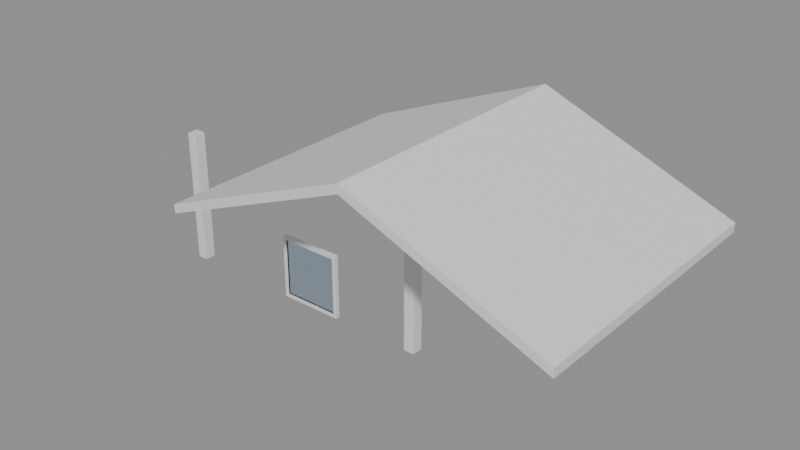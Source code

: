 # Source: e0345_after.blend  (saved by Blender 5.2.44; exported with 4.5.12 LTS)
import bpy
from mathutils import Matrix  # noqa: F401  (used for matrix-valued properties, if any)

bpy.ops.wm.read_factory_settings(use_empty=True)
scene = bpy.context.scene
scene.name = 'Scene'

# ---- materials (node trees are filled in below, after node groups)
mat_teja = bpy.data.materials.new('Teja')
mat_madera_roble = bpy.data.materials.new('Madera_Roble')
mat_marco_pintura = bpy.data.materials.new('Marco_Pintura')
mat_vidrio = bpy.data.materials.new('Vidrio')

# ---- material node trees
mat_teja.use_nodes = True; mat_teja.node_tree.nodes.clear()
_N = mat_teja.node_tree.nodes; _L = mat_teja.node_tree.links
n0 = _N.new('ShaderNodeBsdfPrincipled'); n0.name = 'Principled BSDF'; n0.location = (-200, 100)
n0.inputs[3].default_value = 1.45
n0.inputs[10].default_value = 0.005
n1 = _N.new('ShaderNodeOutputMaterial'); n1.name = 'Material Output'; n1.location = (200, 100)
_L.new(n0.outputs[0], n1.inputs[0])
n1.is_active_output = True
mat_madera_roble.use_nodes = True; mat_madera_roble.node_tree.nodes.clear()
_N = mat_madera_roble.node_tree.nodes; _L = mat_madera_roble.node_tree.links
n0 = _N.new('ShaderNodeBsdfPrincipled'); n0.name = 'Principled BSDF'; n0.location = (-200, 100)
n0.inputs[3].default_value = 1.45
n0.inputs[10].default_value = 0.005
n1 = _N.new('ShaderNodeOutputMaterial'); n1.name = 'Material Output'; n1.location = (200, 100)
_L.new(n0.outputs[0], n1.inputs[0])
n1.is_active_output = True
mat_marco_pintura.use_nodes = True; mat_marco_pintura.node_tree.nodes.clear()
_N = mat_marco_pintura.node_tree.nodes; _L = mat_marco_pintura.node_tree.links
n0 = _N.new('ShaderNodeBsdfPrincipled'); n0.name = 'Principled BSDF'; n0.location = (-200, 100)
n0.inputs[3].default_value = 1.45
n0.inputs[10].default_value = 0.005
n1 = _N.new('ShaderNodeOutputMaterial'); n1.name = 'Material Output'; n1.location = (200, 100)
_L.new(n0.outputs[0], n1.inputs[0])
n1.is_active_output = True
mat_vidrio.use_nodes = True; mat_vidrio.node_tree.nodes.clear()
_N = mat_vidrio.node_tree.nodes; _L = mat_vidrio.node_tree.links
n0 = _N.new('ShaderNodeBsdfPrincipled'); n0.name = 'Principled BSDF'; n0.location = (-200, 100)
n0.inputs[0].default_value = (0.7, 0.85, 1.0, 1.0)
n0.inputs[2].default_value = 0.05
n0.inputs[3].default_value = 1.45
n0.inputs[10].default_value = 0.005
n0.inputs[18].default_value = 1.0
n1 = _N.new('ShaderNodeOutputMaterial'); n1.name = 'Material Output'; n1.location = (200, 100)
_L.new(n0.outputs[0], n1.inputs[0])
n1.is_active_output = True

# ---- meshes
me_tejado_porche_cuerpo_mesh = bpy.data.meshes.new('Tejado_Porche_Cuerpo_mesh')
me_tejado_porche_cuerpo_mesh.from_pydata([(-0.5, -0.5, -0.2), (3.0, -0.5, 1.2), (6.5, -0.5, -0.2), (-0.5, 4.5, -0.2), (3.0, 4.5, 1.2), (6.5, 4.5, -0.2), (-0.5, -0.5, -0.03845), (3.0, -0.5, 1.362), (6.5, -0.5, -0.03845), (-0.5, 4.5, -0.03845), (3.0, 4.5, 1.362), (6.5, 4.5, -0.03845)], [], [(0, 1, 4, 3), (6, 7, 10, 9), (0, 3, 9, 6), (0, 6, 7, 1), (3, 4, 10, 9), (1, 2, 5, 4), (7, 8, 11, 10), (2, 8, 11, 5), (1, 7, 8, 2), (4, 5, 11, 10)])
me_tejado_porche_cuerpo_mesh.materials.append(mat_teja)
me_tejado_porche_cuerpo_mesh.update()
me_columna_frontal_izq_cuerpo_mesh = bpy.data.meshes.new('Columna_Frontal_Izq_Cuerpo_mesh')
me_columna_frontal_izq_cuerpo_mesh.from_pydata([(0.0, 0.0, 0.0), (0.2, 0.0, 0.0), (0.2, 0.2, 0.0), (0.0, 0.2, 0.0), (0.0, 0.0, 2.5), (0.2, 0.0, 2.5), (0.2, 0.2, 2.5), (0.0, 0.2, 2.5)], [], [(0, 1, 2, 3), (4, 5, 6, 7), (0, 1, 5, 4), (1, 2, 6, 5), (2, 3, 7, 6), (3, 0, 4, 7)])
me_columna_frontal_izq_cuerpo_mesh.materials.append(mat_madera_roble)
me_columna_frontal_izq_cuerpo_mesh.update()
me_columna_frontal_der_cuerpo_mesh = bpy.data.meshes.new('Columna_Frontal_Der_Cuerpo_mesh')
me_columna_frontal_der_cuerpo_mesh.from_pydata([(0.0, 0.0, 0.0), (0.2, 0.0, 0.0), (0.2, 0.2, 0.0), (0.0, 0.2, 0.0), (0.0, 0.0, 2.5), (0.2, 0.0, 2.5), (0.2, 0.2, 2.5), (0.0, 0.2, 2.5)], [], [(0, 1, 2, 3), (4, 5, 6, 7), (0, 1, 5, 4), (1, 2, 6, 5), (2, 3, 7, 6), (3, 0, 4, 7)])
me_columna_frontal_der_cuerpo_mesh.materials.append(mat_madera_roble)
me_columna_frontal_der_cuerpo_mesh.update()
me_ventana_nuevo_jamba_izq_mesh = bpy.data.meshes.new('Ventana_Nuevo_Jamba_Izq_mesh')
me_ventana_nuevo_jamba_izq_mesh.from_pydata([(0.0, 0.0, 0.0), (0.06, 0.0, 0.0), (0.06, 0.08, 0.0), (0.0, 0.08, 0.0), (0.0, 0.0, 1.2), (0.06, 0.0, 1.2), (0.06, 0.08, 1.2), (0.0, 0.08, 1.2)], [], [(0, 1, 2, 3), (4, 5, 6, 7), (0, 1, 5, 4), (1, 2, 6, 5), (2, 3, 7, 6), (3, 0, 4, 7)])
me_ventana_nuevo_jamba_izq_mesh.materials.append(mat_marco_pintura)
me_ventana_nuevo_jamba_izq_mesh.update()
me_ventana_nuevo_jamba_der_mesh = bpy.data.meshes.new('Ventana_Nuevo_Jamba_Der_mesh')
me_ventana_nuevo_jamba_der_mesh.from_pydata([(0.0, 0.0, 0.0), (0.06, 0.0, 0.0), (0.06, 0.08, 0.0), (0.0, 0.08, 0.0), (0.0, 0.0, 1.2), (0.06, 0.0, 1.2), (0.06, 0.08, 1.2), (0.0, 0.08, 1.2)], [], [(0, 1, 2, 3), (4, 5, 6, 7), (0, 1, 5, 4), (1, 2, 6, 5), (2, 3, 7, 6), (3, 0, 4, 7)])
me_ventana_nuevo_jamba_der_mesh.materials.append(mat_marco_pintura)
me_ventana_nuevo_jamba_der_mesh.update()
me_ventana_nuevo_trav_inf_mesh = bpy.data.meshes.new('Ventana_Nuevo_Trav_Inf_mesh')
me_ventana_nuevo_trav_inf_mesh.from_pydata([(0.0, 0.0, 0.0), (1.08, 0.0, 0.0), (1.08, 0.08, 0.0), (0.0, 0.08, 0.0), (0.0, 0.0, 0.06), (1.08, 0.0, 0.06), (1.08, 0.08, 0.06), (0.0, 0.08, 0.06)], [], [(0, 1, 2, 3), (4, 5, 6, 7), (0, 1, 5, 4), (1, 2, 6, 5), (2, 3, 7, 6), (3, 0, 4, 7)])
me_ventana_nuevo_trav_inf_mesh.materials.append(mat_marco_pintura)
me_ventana_nuevo_trav_inf_mesh.update()
me_ventana_nuevo_trav_sup_mesh = bpy.data.meshes.new('Ventana_Nuevo_Trav_Sup_mesh')
me_ventana_nuevo_trav_sup_mesh.from_pydata([(0.0, 0.0, 0.0), (1.08, 0.0, 0.0), (1.08, 0.08, 0.0), (0.0, 0.08, 0.0), (0.0, 0.0, 0.06), (1.08, 0.0, 0.06), (1.08, 0.08, 0.06), (0.0, 0.08, 0.06)], [], [(0, 1, 2, 3), (4, 5, 6, 7), (0, 1, 5, 4), (1, 2, 6, 5), (2, 3, 7, 6), (3, 0, 4, 7)])
me_ventana_nuevo_trav_sup_mesh.materials.append(mat_marco_pintura)
me_ventana_nuevo_trav_sup_mesh.update()
me_ventana_nuevo_vidrio_1_1_mesh = bpy.data.meshes.new('Ventana_Nuevo_Vidrio_1_1_mesh')
me_ventana_nuevo_vidrio_1_1_mesh.from_pydata([(0.0, 0.0, 0.0), (1.08, 0.0, 0.0), (1.08, 0.06, 0.0), (0.0, 0.06, 0.0), (0.0, 0.0, 1.08), (1.08, 0.0, 1.08), (1.08, 0.06, 1.08), (0.0, 0.06, 1.08)], [], [(0, 1, 2, 3), (4, 5, 6, 7), (0, 1, 5, 4), (1, 2, 6, 5), (2, 3, 7, 6), (3, 0, 4, 7)])
me_ventana_nuevo_vidrio_1_1_mesh.materials.append(mat_vidrio)
me_ventana_nuevo_vidrio_1_1_mesh.update()

# ---- objects
ob_tejado_porche = bpy.data.objects.new('Tejado_Porche', None)
ob_tejado_porche_cuerpo = bpy.data.objects.new('Tejado_Porche_Cuerpo', me_tejado_porche_cuerpo_mesh)
ob_columna_frontal_izq = bpy.data.objects.new('Columna_Frontal_Izq', None)
ob_columna_frontal_izq_cuerpo = bpy.data.objects.new('Columna_Frontal_Izq_Cuerpo', me_columna_frontal_izq_cuerpo_mesh)
ob_columna_frontal_der = bpy.data.objects.new('Columna_Frontal_Der', None)
ob_columna_frontal_der_cuerpo = bpy.data.objects.new('Columna_Frontal_Der_Cuerpo', me_columna_frontal_der_cuerpo_mesh)
ob_ventana_nuevo = bpy.data.objects.new('Ventana_Nuevo', None)
ob_ventana_nuevo_jamba_izq = bpy.data.objects.new('Ventana_Nuevo_Jamba_Izq', me_ventana_nuevo_jamba_izq_mesh)
ob_ventana_nuevo_jamba_der = bpy.data.objects.new('Ventana_Nuevo_Jamba_Der', me_ventana_nuevo_jamba_der_mesh)
ob_ventana_nuevo_trav_inf = bpy.data.objects.new('Ventana_Nuevo_Trav_Inf', me_ventana_nuevo_trav_inf_mesh)
ob_ventana_nuevo_trav_sup = bpy.data.objects.new('Ventana_Nuevo_Trav_Sup', me_ventana_nuevo_trav_sup_mesh)
ob_ventana_nuevo_vidrio_1_1 = bpy.data.objects.new('Ventana_Nuevo_Vidrio_1_1', me_ventana_nuevo_vidrio_1_1_mesh)

# ---- transforms, parenting, visibility, modifiers, constraints
ob_tejado_porche.location = (0.0, 0.0, 2.5)
ob_tejado_porche.empty_display_type = 'ARROWS'
ob_tejado_porche_cuerpo.parent = ob_tejado_porche
ob_tejado_porche_cuerpo.location = (0.0, 0.0, 0.0)
ob_columna_frontal_izq.location = (-2.5, 1.5, 0.0)
ob_columna_frontal_izq.empty_display_type = 'ARROWS'
ob_columna_frontal_izq_cuerpo.parent = ob_columna_frontal_izq
ob_columna_frontal_izq_cuerpo.location = (0.0, 0.0, 0.0)
ob_columna_frontal_der.location = (2.5, 1.5, 0.0)
ob_columna_frontal_der.empty_display_type = 'ARROWS'
ob_columna_frontal_der_cuerpo.parent = ob_columna_frontal_der
ob_columna_frontal_der_cuerpo.location = (0.0, 0.0, 0.0)
ob_ventana_nuevo.location = (-0.2, 1.5, 0.0)
ob_ventana_nuevo.empty_display_type = 'ARROWS'
ob_ventana_nuevo_jamba_izq.parent = ob_ventana_nuevo
ob_ventana_nuevo_jamba_izq.location = (0.0, 0.0, 0.0)
ob_ventana_nuevo_jamba_der.parent = ob_ventana_nuevo
ob_ventana_nuevo_jamba_der.location = (1.14, 0.0, 0.0)
ob_ventana_nuevo_trav_inf.parent = ob_ventana_nuevo
ob_ventana_nuevo_trav_inf.location = (0.06, 0.0, 0.0)
ob_ventana_nuevo_trav_sup.parent = ob_ventana_nuevo
ob_ventana_nuevo_trav_sup.location = (0.06, 0.0, 1.14)
ob_ventana_nuevo_vidrio_1_1.parent = ob_ventana_nuevo
ob_ventana_nuevo_vidrio_1_1.location = (0.06, 0.02, 0.06)

# ---- collection membership
scene.collection.objects.link(ob_tejado_porche)
scene.collection.objects.link(ob_tejado_porche_cuerpo)
scene.collection.objects.link(ob_columna_frontal_izq)
scene.collection.objects.link(ob_columna_frontal_izq_cuerpo)
scene.collection.objects.link(ob_columna_frontal_der)
scene.collection.objects.link(ob_columna_frontal_der_cuerpo)
scene.collection.objects.link(ob_ventana_nuevo)
scene.collection.objects.link(ob_ventana_nuevo_jamba_izq)
scene.collection.objects.link(ob_ventana_nuevo_jamba_der)
scene.collection.objects.link(ob_ventana_nuevo_trav_inf)
scene.collection.objects.link(ob_ventana_nuevo_trav_sup)
scene.collection.objects.link(ob_ventana_nuevo_vidrio_1_1)

# ---- scene / render settings (as saved in the file)
scene.frame_start = 1; scene.frame_end = 250; scene.frame_set(1)
scene.render.engine = 'BLENDER_EEVEE_NEXT'
scene.render.bake_bias = 0.0
scene.render.bake_samples = 0
scene.render.compositor_device = 'GPU'
scene.eevee.use_volume_custom_range = False
scene.eevee.fast_gi_thickness_near = 0.1
scene.eevee.fast_gi_thickness_far = 0.0
scene.eevee.ray_tracing_options.screen_trace_thickness = 0.1
bpy.context.view_layer.update()

# ---- added for rendering (the .blend has no active camera and no usable light): camera, sun + grey world if the file has none
cam_auto = bpy.data.cameras.new('AutoCamera')
cam_auto.lens = 50.0
cam_auto.sensor_width = 36.0
cam_auto.clip_end = 1000.0
ob_auto_camera = bpy.data.objects.new('AutoCamera', cam_auto)
scene.collection.objects.link(ob_auto_camera)
ob_auto_camera.location = (12.1738, -10.2085, 10.0698)
ob_auto_camera.rotation_euler = (1.09748, -7.21219e-08, 0.694738)
scene.camera = ob_auto_camera
light_auto_sun = bpy.data.lights.new('AutoSun', 'SUN')
light_auto_sun.energy = 3.0
light_auto_sun.angle = 0.0523599
ob_auto_sun = bpy.data.objects.new('AutoSun', light_auto_sun)
scene.collection.objects.link(ob_auto_sun)
ob_auto_sun.rotation_euler = (0.872665, 0.174533, 0.523599)
if scene.world is None:
    world_auto = bpy.data.worlds.new('AutoWorld')
    world_auto.color = (0.3, 0.3, 0.3)
    scene.world = world_auto
bpy.context.view_layer.update()
